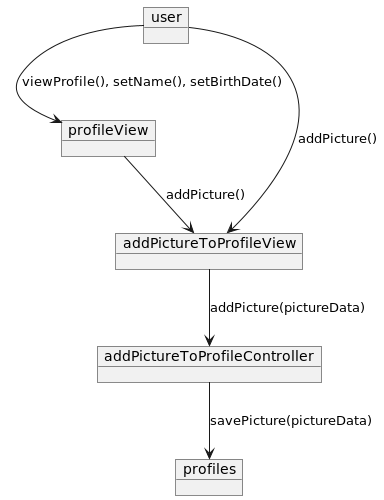

The diagram above was rendered by PlantUML. Its source (embedded in the PNG):
@startuml
'https://plantuml.com/object-diagram

object user
object profileView
object addPictureToProfileView
object addPictureToProfileController
object profiles

user --> profileView : viewProfile(), setName(), setBirthDate()
profileView --> addPictureToProfileView : addPicture()
user --> addPictureToProfileView : addPicture()
addPictureToProfileView --> addPictureToProfileController : addPicture(pictureData)
addPictureToProfileController --> profiles : savePicture(pictureData)

@enduml